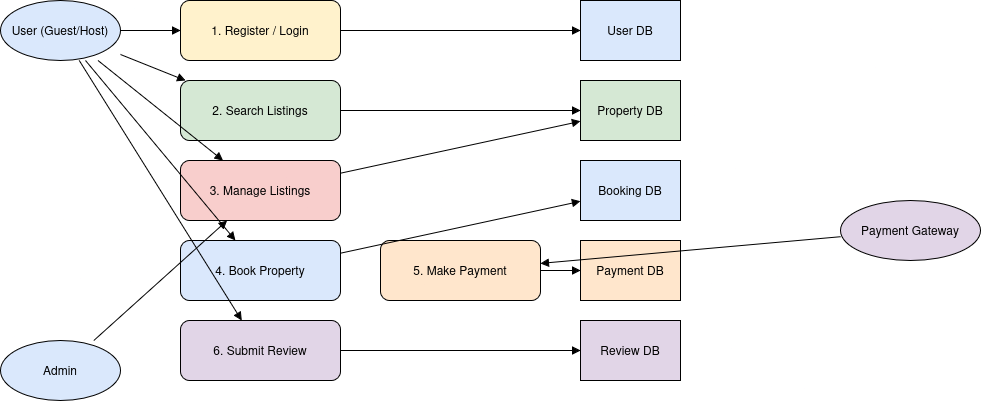

The diagram above was exported from draw.io. Its source (the exported page's mxGraphModel, read from the mxfile embedded in the PNG):
<mxGraphModel dx="1426" dy="732" grid="1" gridSize="10" guides="1" tooltips="1" connect="1" arrows="1" fold="1" page="1" pageScale="1" pageWidth="850" pageHeight="1100" math="0" shadow="0">
  <root>
    <mxCell id="0" />
    <mxCell id="1" parent="0" />
    <mxCell id="2" value="User (Guest/Host)" style="shape=ellipse;whiteSpace=wrap;html=1;fillColor=#DAE8FC;" parent="1" vertex="1">
      <mxGeometry x="40" y="60" width="120" height="60" as="geometry" />
    </mxCell>
    <mxCell id="3" value="Admin" style="shape=ellipse;whiteSpace=wrap;html=1;fillColor=#DAE8FC;" parent="1" vertex="1">
      <mxGeometry x="40" y="400" width="120" height="60" as="geometry" />
    </mxCell>
    <mxCell id="4" value="Payment Gateway" style="shape=ellipse;whiteSpace=wrap;html=1;fillColor=#E1D5E7;" parent="1" vertex="1">
      <mxGeometry x="880" y="260" width="140" height="60" as="geometry" />
    </mxCell>
    <mxCell id="5" value="1. Register / Login" style="rounded=1;whiteSpace=wrap;html=1;fillColor=#FFF2CC;" parent="1" vertex="1">
      <mxGeometry x="220" y="60" width="160" height="60" as="geometry" />
    </mxCell>
    <mxCell id="6" value="2. Search Listings" style="rounded=1;whiteSpace=wrap;html=1;fillColor=#D5E8D4;" parent="1" vertex="1">
      <mxGeometry x="220" y="140" width="160" height="60" as="geometry" />
    </mxCell>
    <mxCell id="7" value="3. Manage Listings" style="rounded=1;whiteSpace=wrap;html=1;fillColor=#F8CECC;" parent="1" vertex="1">
      <mxGeometry x="220" y="220" width="160" height="60" as="geometry" />
    </mxCell>
    <mxCell id="8" value="4. Book Property" style="rounded=1;whiteSpace=wrap;html=1;fillColor=#DAE8FC;" parent="1" vertex="1">
      <mxGeometry x="220" y="300" width="160" height="60" as="geometry" />
    </mxCell>
    <mxCell id="9" value="5. Make Payment" style="rounded=1;whiteSpace=wrap;html=1;fillColor=#FFE6CC;" parent="1" vertex="1">
      <mxGeometry x="420" y="300" width="160" height="60" as="geometry" />
    </mxCell>
    <mxCell id="10" value="6. Submit Review" style="rounded=1;whiteSpace=wrap;html=1;fillColor=#E1D5E7;" parent="1" vertex="1">
      <mxGeometry x="220" y="380" width="160" height="60" as="geometry" />
    </mxCell>
    <mxCell id="11" value="User DB" style="shape=database;whiteSpace=wrap;html=1;fillColor=#DAE8FC;" parent="1" vertex="1">
      <mxGeometry x="620" y="60" width="100" height="60" as="geometry" />
    </mxCell>
    <mxCell id="12" value="Property DB" style="shape=database;whiteSpace=wrap;html=1;fillColor=#D5E8D4;" parent="1" vertex="1">
      <mxGeometry x="620" y="140" width="100" height="60" as="geometry" />
    </mxCell>
    <mxCell id="13" value="Booking DB" style="shape=database;whiteSpace=wrap;html=1;fillColor=#DAE8FC;" parent="1" vertex="1">
      <mxGeometry x="620" y="220" width="100" height="60" as="geometry" />
    </mxCell>
    <mxCell id="14" value="Payment DB" style="shape=database;whiteSpace=wrap;html=1;fillColor=#FFE6CC;" parent="1" vertex="1">
      <mxGeometry x="620" y="300" width="100" height="60" as="geometry" />
    </mxCell>
    <mxCell id="15" value="Review DB" style="shape=database;whiteSpace=wrap;html=1;fillColor=#E1D5E7;" parent="1" vertex="1">
      <mxGeometry x="620" y="380" width="100" height="60" as="geometry" />
    </mxCell>
    <mxCell id="16" style="endArrow=block;" parent="1" source="2" target="5" edge="1">
      <mxGeometry relative="1" as="geometry" />
    </mxCell>
    <mxCell id="17" style="endArrow=block;" parent="1" source="2" target="6" edge="1">
      <mxGeometry relative="1" as="geometry" />
    </mxCell>
    <mxCell id="18" style="endArrow=block;" parent="1" source="2" target="7" edge="1">
      <mxGeometry relative="1" as="geometry" />
    </mxCell>
    <mxCell id="19" style="endArrow=block;" parent="1" source="2" target="8" edge="1">
      <mxGeometry relative="1" as="geometry" />
    </mxCell>
    <mxCell id="20" style="endArrow=block;" parent="1" source="2" target="10" edge="1">
      <mxGeometry relative="1" as="geometry" />
    </mxCell>
    <mxCell id="21" style="endArrow=block;" parent="1" source="3" target="7" edge="1">
      <mxGeometry relative="1" as="geometry" />
    </mxCell>
    <mxCell id="22" style="endArrow=block;" parent="1" source="4" target="9" edge="1">
      <mxGeometry relative="1" as="geometry" />
    </mxCell>
    <mxCell id="23" style="endArrow=block;" parent="1" source="5" target="11" edge="1">
      <mxGeometry relative="1" as="geometry" />
    </mxCell>
    <mxCell id="24" style="endArrow=block;" parent="1" source="6" target="12" edge="1">
      <mxGeometry relative="1" as="geometry" />
    </mxCell>
    <mxCell id="25" style="endArrow=block;" parent="1" source="7" target="12" edge="1">
      <mxGeometry relative="1" as="geometry" />
    </mxCell>
    <mxCell id="26" style="endArrow=block;" parent="1" source="8" target="13" edge="1">
      <mxGeometry relative="1" as="geometry" />
    </mxCell>
    <mxCell id="27" style="endArrow=block;" parent="1" source="9" target="14" edge="1">
      <mxGeometry relative="1" as="geometry" />
    </mxCell>
    <mxCell id="28" style="endArrow=block;" parent="1" source="10" target="15" edge="1">
      <mxGeometry relative="1" as="geometry" />
    </mxCell>
  </root>
</mxGraphModel>